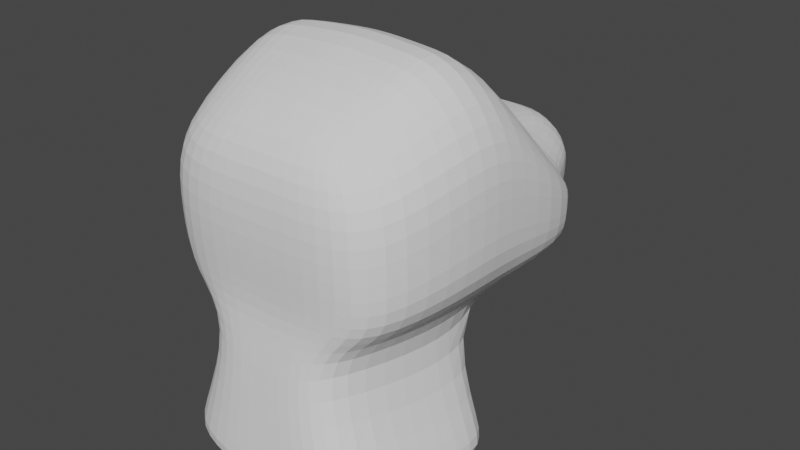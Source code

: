 # Source: parts_head_b14_fox.blend  (saved by Blender 3.4.6; exported with 4.5.12 LTS)
import bpy
from mathutils import Matrix  # noqa: F401  (used for matrix-valued properties, if any)

bpy.ops.wm.read_factory_settings(use_empty=True)
scene = bpy.context.scene
scene.name = 'Scene'

# ---- collections
col_collection = bpy.data.collections.new('Collection'); scene.collection.children.link(col_collection)

# ---- world
world_world = bpy.data.worlds.new('World'); scene.world = world_world
world_world.use_nodes = True; world_world.node_tree.nodes.clear()
_N = world_world.node_tree.nodes; _L = world_world.node_tree.links
n0 = _N.new('ShaderNodeOutputWorld'); n0.name = 'World Output'; n0.location = (300, 300)
n1 = _N.new('ShaderNodeBackground'); n1.name = 'Background'; n1.location = (10, 300)
n1.inputs[0].default_value = (0.05088, 0.05088, 0.05088, 1.0)
_L.new(n1.outputs[0], n0.inputs[0])
n0.is_active_output = True
world_world.color = (0.05088, 0.05088, 0.05088)
world_world.use_sun_shadow = False
world_world.sun_shadow_jitter_overblur = 0.0

# ---- meshes
me_003 = bpy.data.meshes.new('立方体.003')
me_003.from_pydata([(-0.545, -0.3815, -0.5968), (-0.3826, -0.3288, 0.06394), (-0.4101, 0.9037, -0.7331), (-0.5251, 0.8075, 0.5856), (0.5116, -0.4036, -0.6098), (0.3649, -0.3509, 0.07043), (0.4399, 0.8867, -0.7461), (0.5964, 0.7927, 0.5921), (-0.6184, -0.4302, -0.3099), (-0.8428, 0.9041, -0.1859), (0.9, 0.8893, -0.1859), (0.5902, -0.4523, -0.3099), (-0.6184, -0.4302, -0.1817), (-0.8428, 0.9041, 0.3141), (0.9, 0.8893, 0.3141), (0.5902, -0.4523, -0.1817), (-0.8428, 0.8762, -0.562), (0.9, 0.8615, -0.562), (0.5902, -0.4523, -0.5), (-0.6184, -0.4302, -0.5), (0.001078, 0.9886, -0.8761), (-3.946e-17, 0.8813, 0.6505), (2.093e-17, -0.7357, -0.7397), (-4.569e-17, -0.683, 0.1289), (0.0, -0.7844, -0.3099), (0.0, 0.9779, -0.1859), (0.0, -0.7844, -0.1817), (0.0, 0.9779, 0.3141), (2.99e-17, 0.95, -0.562), (0.0, -0.7844, -0.5), (-0.4969, 0.1423, -0.8571), (-0.6823, 0.1935, 0.935), (0.4952, 0.1423, -0.87), (0.6964, 0.1935, 0.9415), (1.0, 0.1935, 0.0), (-1.0, 0.1935, 0.0), (1.0, 0.1935, 0.5), (-1.0, 0.1935, 0.5), (-1.0, 0.1935, -0.5), (1.0, 0.1935, -0.5), (0.0, 0.1935, 1.0), (0.001078, 0.1423, -1.0), (-0.9012, -0.2357, -0.5968), (0.6964, -0.183, 0.07043), (1.0, -0.2844, -0.3099), (1.0, -0.2844, -0.1817), (1.0, -0.2844, -0.5), (-4.569e-17, -0.183, 0.1289), (2.093e-17, -0.2357, -0.7397), (-0.6823, -0.183, 0.06394), (0.8941, -0.2357, -0.6098), (-1.0, -0.2844, -0.3099), (-1.0, -0.2844, -0.1817), (-1.0, -0.2844, -0.5), (-0.6823, 0.4779, 0.935), (0.4952, 0.4694, -0.87), (-1.0, 0.4779, 0.0), (-1.0, 0.4779, 0.5), (-1.0, 0.4779, -0.5), (-0.4969, 0.4694, -0.8571), (0.6964, 0.4779, 0.9415), (1.0, 0.4779, 0.0), (1.0, 0.4779, 0.5), (1.0, 0.4779, -0.5), (0.0, 0.4779, 1.0), (0.885, 0.5159, -1.857), (-0.2479, 0.9886, -0.8046), (-0.3412, -0.683, 0.09642), (-0.5, -0.7844, -0.3099), (-0.5, -0.7844, -0.1817), (-0.5, -0.7844, -0.5), (-0.3412, 0.8813, 0.618), (-0.4506, -0.7357, -0.6682), (-0.5, 0.9779, -0.1859), (-0.5, 0.9779, 0.3141), (-0.5, 0.95, -0.562), (-0.2479, 0.1423, -0.9285), (-0.3412, 0.1935, 0.9675), (-0.4506, -0.2357, -0.6682), (-0.3412, -0.183, 0.09642), (-0.3412, 0.4779, 0.9675), (-0.7531, 0.9586, -1.72), (0.3482, 0.8813, 0.6213), (0.4471, -0.7357, -0.6747), (0.5, 0.9779, -0.1859), (0.5, 0.9779, 0.3141), (0.5, 0.95, -0.562), (0.2481, 0.9886, -0.8111), (0.3482, -0.683, 0.09967), (0.5, -0.7844, -0.3099), (0.5, -0.7844, -0.1817), (0.5, -0.7844, -0.5), (0.3482, 0.1935, 0.9708), (0.2481, 0.1423, -0.935), (0.3482, -0.183, 0.09967), (0.4471, -0.2357, -0.6747), (-0.4597, 1.045, -1.792), (0.3482, 0.4779, 0.9708), (-0.4586, 1.039, -1.672), (-0.752, 0.9521, -1.601), (0.8861, 0.5093, -1.738), (0.7861, 0.9347, -1.614), (0.4391, 1.039, -1.679), (-0.007996, 1.039, -1.744), (-0.9092, 0.5093, -1.725), (-0.9092, 0.1758, -1.725), (-0.007996, 0.1758, -1.868), (-0.4586, 0.1758, -1.796), (0.4391, 0.1758, -1.803), (0.8861, 0.1758, -1.738), (0.785, 0.9413, -1.733), (0.438, 1.045, -1.798), (-0.009099, 1.045, -1.863), (-0.9103, 0.5159, -1.844), (-0.9103, 0.1824, -1.844), (-0.009099, 0.5159, -1.987), (-0.009099, 0.1824, -1.987), (-0.4597, 0.1824, -1.916), (0.438, 0.1824, -1.922), (0.885, 0.1824, -1.857), (0.438, 0.5159, -1.922), (-0.4597, 0.5159, -1.916)], [], [(57, 54, 3, 13), (85, 82, 7, 14), (45, 43, 5, 15), (69, 67, 1, 12), (95, 50, 4, 83), (79, 49, 1, 67), (70, 68, 8, 19), (46, 44, 11, 18), (86, 84, 10, 17), (58, 56, 9, 16), (68, 69, 12, 8), (44, 45, 15, 11), (84, 85, 14, 10), (56, 57, 13, 9), (59, 58, 16, 2), (87, 86, 17, 6), (50, 46, 18, 4), (72, 70, 19, 0), (83, 91, 29, 22), (66, 75, 28, 20), (73, 74, 27, 25), (89, 90, 26, 24), (75, 73, 25, 28), (91, 89, 24, 29), (94, 47, 23, 88), (78, 48, 22, 72), (90, 88, 23, 26), (74, 71, 21, 27), (6, 55, 100, 101), (97, 64, 40, 92), (55, 63, 39, 32), (42, 53, 38, 30), (51, 52, 37, 35), (61, 62, 36, 34), (53, 51, 35, 38), (63, 61, 34, 39), (80, 54, 31, 77), (76, 30, 105, 107), (62, 60, 33, 36), (52, 49, 31, 37), (12, 1, 49, 52), (19, 8, 51, 53), (8, 12, 52, 51), (0, 19, 53, 42), (76, 41, 48, 78), (92, 40, 47, 94), (32, 39, 46, 50), (34, 36, 45, 44), (39, 34, 44, 46), (77, 31, 49, 79), (93, 32, 50, 95), (36, 33, 43, 45), (14, 7, 60, 62), (55, 32, 109, 100), (71, 3, 54, 80), (17, 10, 61, 63), (10, 14, 62, 61), (6, 17, 63, 55), (82, 21, 64, 97), (93, 41, 106, 108), (30, 38, 58, 59), (35, 37, 57, 56), (38, 35, 56, 58), (37, 31, 54, 57), (66, 20, 103, 98), (21, 71, 80, 64), (40, 77, 79, 47), (30, 76, 78, 42), (64, 80, 77, 40), (20, 87, 102, 103), (13, 3, 71, 74), (42, 78, 72, 0), (16, 9, 73, 75), (9, 13, 74, 73), (2, 16, 75, 66), (22, 29, 70, 72), (24, 26, 69, 68), (29, 24, 68, 70), (47, 79, 67, 23), (26, 23, 67, 69), (7, 82, 97, 60), (41, 76, 107, 106), (41, 93, 95, 48), (33, 92, 94, 43), (87, 6, 101, 102), (60, 97, 92, 33), (15, 5, 88, 90), (43, 94, 88, 5), (18, 11, 89, 91), (11, 15, 90, 89), (4, 18, 91, 83), (20, 28, 86, 87), (25, 27, 85, 84), (28, 25, 84, 86), (48, 95, 83, 22), (27, 21, 82, 85), (108, 106, 116, 118), (103, 102, 111, 112), (98, 103, 112, 96), (107, 105, 114, 117), (104, 99, 81, 113), (101, 100, 65, 110), (109, 108, 118, 119), (100, 109, 119, 65), (59, 2, 99, 104), (2, 66, 98, 99), (32, 93, 108, 109), (30, 59, 104, 105), (121, 115, 116, 117), (120, 65, 119, 118), (111, 110, 65, 120), (96, 112, 115, 121), (81, 96, 121, 113), (113, 121, 117, 114), (112, 111, 120, 115), (115, 120, 118, 116), (106, 107, 117, 116), (105, 104, 113, 114), (102, 101, 110, 111), (99, 98, 96, 81)])
_uv = me_003.uv_layers.new(name='UVマップ')
_uv.uv.foreach_set('vector', [0.5625, 0.1875, 0.625, 0.1875, 0.625, 0.25, 0.5625, 0.25, 0.5625, 0.4375, 0.625, 0.4375, 0.625, 0.5, 0.5625, 0.5, 0.5625, 0.6875, 0.625, 0.6875, 0.625, 0.75, 0.5625, 0.75, 0.5625, 0.9375, 0.625, 0.9375, 0.625, 1.0, 0.5625, 1.0, 0.3125, 0.6875, 0.375, 0.6875, 0.375, 0.75, 0.3125, 0.75, 0.8125, 0.6875, 0.875, 0.6875, 0.875, 0.75, 0.8125, 0.75, 0.4375, 0.9375, 0.5, 0.9375, 0.5, 1.0, 0.4375, 1.0, 0.4375, 0.6875, 0.5, 0.6875, 0.5, 0.75, 0.4375, 0.75, 0.4375, 0.4375, 0.5, 0.4375, 0.5, 0.5, 0.4375, 0.5, 0.4375, 0.1875, 0.5, 0.1875, 0.5, 0.25, 0.4375, 0.25, 0.5, 0.9375, 0.5625, 0.9375, 0.5625, 1.0, 0.5, 1.0, 0.5, 0.6875, 0.5625, 0.6875, 0.5625, 0.75, 0.5, 0.75, 0.5, 0.4375, 0.5625, 0.4375, 0.5625, 0.5, 0.5, 0.5, 0.5, 0.1875, 0.5625, 0.1875, 0.5625, 0.25, 0.5, 0.25, 0.375, 0.1875, 0.4375, 0.1875, 0.4375, 0.25, 0.375, 0.25, 0.375, 0.4375, 0.4375, 0.4375, 0.4375, 0.5, 0.375, 0.5, 0.375, 0.6875, 0.4375, 0.6875, 0.4375, 0.75, 0.375, 0.75, 0.375, 0.9375, 0.4375, 0.9375, 0.4375, 1.0, 0.375, 1.0, 0.375, 0.8125, 0.4375, 0.8125, 0.4375, 0.875, 0.375, 0.875, 0.375, 0.3125, 0.4375, 0.3125, 0.4375, 0.375, 0.375, 0.375, 0.5, 0.3125, 0.5625, 0.3125, 0.5625, 0.375, 0.5, 0.375, 0.5, 0.8125, 0.5625, 0.8125, 0.5625, 0.875, 0.5, 0.875, 0.4375, 0.3125, 0.5, 0.3125, 0.5, 0.375, 0.4375, 0.375, 0.4375, 0.8125, 0.5, 0.8125, 0.5, 0.875, 0.4375, 0.875, 0.6875, 0.6875, 0.75, 0.6875, 0.75, 0.75, 0.6875, 0.75, 0.1875, 0.6875, 0.25, 0.6875, 0.25, 0.75, 0.1875, 0.75, 0.5625, 0.8125, 0.625, 0.8125, 0.625, 0.875, 0.5625, 0.875, 0.5625, 0.3125, 0.625, 0.3125, 0.625, 0.375, 0.5625, 0.375, 0.375, 0.5, 0.375, 0.5625, 0.375, 0.5625, 0.375, 0.5, 0.6875, 0.5625, 0.75, 0.5625, 0.75, 0.625, 0.6875, 0.625, 0.375, 0.5625, 0.4375, 0.5625, 0.4375, 0.625, 0.375, 0.625, 0.375, 0.0625, 0.4375, 0.0625, 0.4375, 0.125, 0.375, 0.125, 0.5, 0.0625, 0.5625, 0.0625, 0.5625, 0.125, 0.5, 0.125, 0.5, 0.5625, 0.5625, 0.5625, 0.5625, 0.625, 0.5, 0.625, 0.4375, 0.0625, 0.5, 0.0625, 0.5, 0.125, 0.4375, 0.125, 0.4375, 0.5625, 0.5, 0.5625, 0.5, 0.625, 0.4375, 0.625, 0.8125, 0.5625, 0.875, 0.5625, 0.875, 0.625, 0.8125, 0.625, 0.1875, 0.625, 0.125, 0.625, 0.125, 0.625, 0.1875, 0.625, 0.5625, 0.5625, 0.625, 0.5625, 0.625, 0.625, 0.5625, 0.625, 0.5625, 0.0625, 0.625, 0.0625, 0.625, 0.125, 0.5625, 0.125, 0.5625, 0.0, 0.625, 0.0, 0.625, 0.0625, 0.5625, 0.0625, 0.4375, 0.0, 0.5, 0.0, 0.5, 0.0625, 0.4375, 0.0625, 0.5, 0.0, 0.5625, 0.0, 0.5625, 0.0625, 0.5, 0.0625, 0.375, 0.0, 0.4375, 0.0, 0.4375, 0.0625, 0.375, 0.0625, 0.1875, 0.625, 0.25, 0.625, 0.25, 0.6875, 0.1875, 0.6875, 0.6875, 0.625, 0.75, 0.625, 0.75, 0.6875, 0.6875, 0.6875, 0.375, 0.625, 0.4375, 0.625, 0.4375, 0.6875, 0.375, 0.6875, 0.5, 0.625, 0.5625, 0.625, 0.5625, 0.6875, 0.5, 0.6875, 0.4375, 0.625, 0.5, 0.625, 0.5, 0.6875, 0.4375, 0.6875, 0.8125, 0.625, 0.875, 0.625, 0.875, 0.6875, 0.8125, 0.6875, 0.3125, 0.625, 0.375, 0.625, 0.375, 0.6875, 0.3125, 0.6875, 0.5625, 0.625, 0.625, 0.625, 0.625, 0.6875, 0.5625, 0.6875, 0.5625, 0.5, 0.625, 0.5, 0.625, 0.5625, 0.5625, 0.5625, 0.375, 0.5625, 0.375, 0.625, 0.375, 0.625, 0.375, 0.5625, 0.8125, 0.5, 0.875, 0.5, 0.875, 0.5625, 0.8125, 0.5625, 0.4375, 0.5, 0.5, 0.5, 0.5, 0.5625, 0.4375, 0.5625, 0.5, 0.5, 0.5625, 0.5, 0.5625, 0.5625, 0.5, 0.5625, 0.375, 0.5, 0.4375, 0.5, 0.4375, 0.5625, 0.375, 0.5625, 0.6875, 0.5, 0.75, 0.5, 0.75, 0.5625, 0.6875, 0.5625, 0.3125, 0.625, 0.25, 0.625, 0.25, 0.625, 0.3125, 0.625, 0.375, 0.125, 0.4375, 0.125, 0.4375, 0.1875, 0.375, 0.1875, 0.5, 0.125, 0.5625, 0.125, 0.5625, 0.1875, 0.5, 0.1875, 0.4375, 0.125, 0.5, 0.125, 0.5, 0.1875, 0.4375, 0.1875, 0.5625, 0.125, 0.625, 0.125, 0.625, 0.1875, 0.5625, 0.1875, 0.375, 0.3125, 0.375, 0.375, 0.375, 0.375, 0.375, 0.3125, 0.75, 0.5, 0.8125, 0.5, 0.8125, 0.5625, 0.75, 0.5625, 0.75, 0.625, 0.8125, 0.625, 0.8125, 0.6875, 0.75, 0.6875, 0.125, 0.625, 0.1875, 0.625, 0.1875, 0.6875, 0.125, 0.6875, 0.75, 0.5625, 0.8125, 0.5625, 0.8125, 0.625, 0.75, 0.625, 0.375, 0.375, 0.375, 0.4375, 0.375, 0.4375, 0.375, 0.375, 0.5625, 0.25, 0.625, 0.25, 0.625, 0.3125, 0.5625, 0.3125, 0.125, 0.6875, 0.1875, 0.6875, 0.1875, 0.75, 0.125, 0.75, 0.4375, 0.25, 0.5, 0.25, 0.5, 0.3125, 0.4375, 0.3125, 0.5, 0.25, 0.5625, 0.25, 0.5625, 0.3125, 0.5, 0.3125, 0.375, 0.25, 0.4375, 0.25, 0.4375, 0.3125, 0.375, 0.3125, 0.375, 0.875, 0.4375, 0.875, 0.4375, 0.9375, 0.375, 0.9375, 0.5, 0.875, 0.5625, 0.875, 0.5625, 0.9375, 0.5, 0.9375, 0.4375, 0.875, 0.5, 0.875, 0.5, 0.9375, 0.4375, 0.9375, 0.75, 0.6875, 0.8125, 0.6875, 0.8125, 0.75, 0.75, 0.75, 0.5625, 0.875, 0.625, 0.875, 0.625, 0.9375, 0.5625, 0.9375, 0.625, 0.5, 0.6875, 0.5, 0.6875, 0.5625, 0.625, 0.5625, 0.25, 0.625, 0.1875, 0.625, 0.1875, 0.625, 0.25, 0.625, 0.25, 0.625, 0.3125, 0.625, 0.3125, 0.6875, 0.25, 0.6875, 0.625, 0.625, 0.6875, 0.625, 0.6875, 0.6875, 0.625, 0.6875, 0.375, 0.4375, 0.375, 0.5, 0.375, 0.5, 0.375, 0.4375, 0.625, 0.5625, 0.6875, 0.5625, 0.6875, 0.625, 0.625, 0.625, 0.5625, 0.75, 0.625, 0.75, 0.625, 0.8125, 0.5625, 0.8125, 0.625, 0.6875, 0.6875, 0.6875, 0.6875, 0.75, 0.625, 0.75, 0.4375, 0.75, 0.5, 0.75, 0.5, 0.8125, 0.4375, 0.8125, 0.5, 0.75, 0.5625, 0.75, 0.5625, 0.8125, 0.5, 0.8125, 0.375, 0.75, 0.4375, 0.75, 0.4375, 0.8125, 0.375, 0.8125, 0.375, 0.375, 0.4375, 0.375, 0.4375, 0.4375, 0.375, 0.4375, 0.5, 0.375, 0.5625, 0.375, 0.5625, 0.4375, 0.5, 0.4375, 0.4375, 0.375, 0.5, 0.375, 0.5, 0.4375, 0.4375, 0.4375, 0.25, 0.6875, 0.3125, 0.6875, 0.3125, 0.75, 0.25, 0.75, 0.5625, 0.375, 0.625, 0.375, 0.625, 0.4375, 0.5625, 0.4375, 0.3125, 0.625, 0.25, 0.625, 0.25, 0.625, 0.3125, 0.625, 0.375, 0.375, 0.375, 0.4375, 0.375, 0.4375, 0.375, 0.375, 0.375, 0.3125, 0.375, 0.375, 0.375, 0.375, 0.375, 0.3125, 0.1875, 0.625, 0.125, 0.625, 0.125, 0.625, 0.1875, 0.625, 0.375, 0.1875, 0.375, 0.25, 0.375, 0.25, 0.375, 0.1875, 0.375, 0.5, 0.375, 0.5625, 0.375, 0.5625, 0.375, 0.5, 0.375, 0.625, 0.3125, 0.625, 0.3125, 0.625, 0.375, 0.625, 0.375, 0.5625, 0.375, 0.625, 0.375, 0.625, 0.375, 0.5625, 0.375, 0.1875, 0.375, 0.25, 0.375, 0.25, 0.375, 0.1875, 0.375, 0.25, 0.375, 0.3125, 0.375, 0.3125, 0.375, 0.25, 0.375, 0.625, 0.3125, 0.625, 0.3125, 0.625, 0.375, 0.625, 0.375, 0.125, 0.375, 0.1875, 0.375, 0.1875, 0.375, 0.125, 0.1875, 0.5625, 0.25, 0.5625, 0.25, 0.625, 0.1875, 0.625, 0.3125, 0.5625, 0.375, 0.5625, 0.375, 0.625, 0.3125, 0.625, 0.3125, 0.5, 0.375, 0.5, 0.375, 0.5625, 0.3125, 0.5625, 0.1875, 0.5, 0.25, 0.5, 0.25, 0.5625, 0.1875, 0.5625, 0.125, 0.5, 0.1875, 0.5, 0.1875, 0.5625, 0.125, 0.5625, 0.125, 0.5625, 0.1875, 0.5625, 0.1875, 0.625, 0.125, 0.625, 0.25, 0.5, 0.3125, 0.5, 0.3125, 0.5625, 0.25, 0.5625, 0.25, 0.5625, 0.3125, 0.5625, 0.3125, 0.625, 0.25, 0.625, 0.25, 0.625, 0.1875, 0.625, 0.1875, 0.625, 0.25, 0.625, 0.375, 0.125, 0.375, 0.1875, 0.375, 0.1875, 0.375, 0.125, 0.375, 0.4375, 0.375, 0.5, 0.375, 0.5, 0.375, 0.4375, 0.375, 0.25, 0.375, 0.3125, 0.375, 0.3125, 0.375, 0.25])
me_003.update()

# ---- objects
ob_001 = bpy.data.objects.new('立方体.001', me_003)

# ---- transforms, parenting, visibility, modifiers, constraints
ob_001.location = (0.0, 0.0, 0.0)
ob_001.rotation_euler = (0.0, -0.0, -3.131)
ob_001.scale = (4.712, 7.362, 4.612)
_m = ob_001.modifiers.new('細分化', 'SUBSURF')

# ---- collection membership
col_collection.objects.link(ob_001)

# ---- scene / render settings (as saved in the file)
scene.frame_start = 1; scene.frame_end = 250; scene.frame_set(1)
scene.render.engine = 'CYCLES'
scene.cycles.sampling_pattern = 'TABULATED_SOBOL'
scene.cycles.use_light_tree = False
scene.view_settings.view_transform = 'Filmic'
bpy.context.view_layer.update()

# ---- added for rendering (the .blend has no active camera and no usable light): camera, sun
cam_auto = bpy.data.cameras.new('AutoCamera')
cam_auto.lens = 50.0
cam_auto.sensor_width = 36.0
cam_auto.clip_end = 1000.0
ob_auto_camera = bpy.data.objects.new('AutoCamera', cam_auto)
scene.collection.objects.link(ob_auto_camera)
ob_auto_camera.location = (19.967, -24.9085, 13.6894)
ob_auto_camera.rotation_euler = (1.09748, -7.21219e-08, 0.694738)
scene.camera = ob_auto_camera
light_auto_sun = bpy.data.lights.new('AutoSun', 'SUN')
light_auto_sun.energy = 3.0
light_auto_sun.angle = 0.0523599
ob_auto_sun = bpy.data.objects.new('AutoSun', light_auto_sun)
scene.collection.objects.link(ob_auto_sun)
ob_auto_sun.rotation_euler = (0.872665, 0.174533, 0.523599)
bpy.context.view_layer.update()
